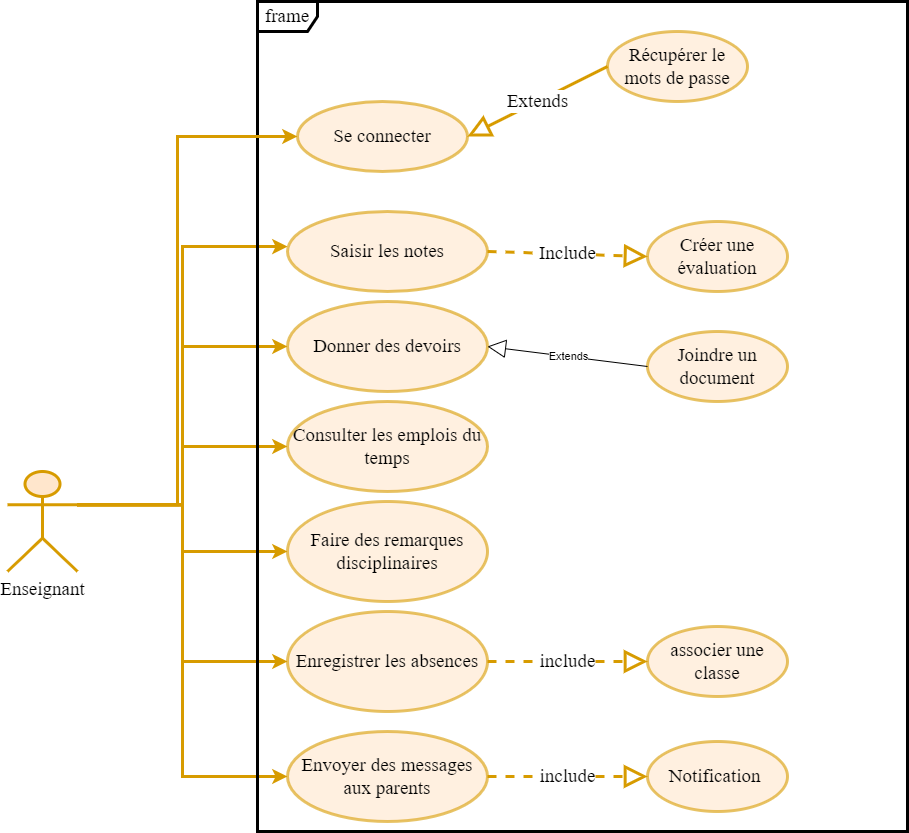

The diagram above was exported from draw.io. Its source (the exported page's mxGraphModel, read from the mxfile embedded in the PNG):
<mxGraphModel dx="1500" dy="887" grid="1" gridSize="10" guides="1" tooltips="1" connect="1" arrows="1" fold="1" page="1" pageScale="1" pageWidth="2500" pageHeight="2000" math="0" shadow="0">
  <root>
    <mxCell id="0" />
    <mxCell id="1" parent="0" />
    <mxCell id="B3ARm20cBtDG0ahiT5Ib-20" style="edgeStyle=orthogonalEdgeStyle;rounded=0;orthogonalLoop=1;jettySize=auto;html=1;exitX=1;exitY=0.3333333333333333;exitDx=0;exitDy=0;exitPerimeter=0;entryX=0;entryY=0.5;entryDx=0;entryDy=0;strokeWidth=3;fillColor=#ffe6cc;strokeColor=#d79b00;" edge="1" parent="1" source="B3ARm20cBtDG0ahiT5Ib-5" target="B3ARm20cBtDG0ahiT5Ib-6">
      <mxGeometry relative="1" as="geometry" />
    </mxCell>
    <mxCell id="B3ARm20cBtDG0ahiT5Ib-5" value="&lt;font face=&quot;Times New Roman&quot; style=&quot;font-size: 19px;&quot;&gt;Enseignant&lt;/font&gt;" style="shape=umlActor;verticalLabelPosition=bottom;verticalAlign=top;html=1;strokeWidth=3;fillColor=#ffe6cc;strokeColor=#d79b00;" vertex="1" parent="1">
      <mxGeometry x="210" y="680" width="70" height="100" as="geometry" />
    </mxCell>
    <mxCell id="B3ARm20cBtDG0ahiT5Ib-6" value="Consulter les emplois du temps" style="ellipse;whiteSpace=wrap;html=1;fontSize=19;fillColor=#ffe6cc;strokeColor=#d79b00;strokeWidth=3;opacity=60;fontFamily=Times New Roman;" vertex="1" parent="1">
      <mxGeometry x="490" y="610" width="200" height="90" as="geometry" />
    </mxCell>
    <mxCell id="B3ARm20cBtDG0ahiT5Ib-7" value="Faire des remarques disciplinaires" style="ellipse;whiteSpace=wrap;html=1;fontSize=19;fillColor=#ffe6cc;strokeColor=#d79b00;strokeWidth=3;opacity=60;fontFamily=Times New Roman;" vertex="1" parent="1">
      <mxGeometry x="490" y="710" width="200" height="100" as="geometry" />
    </mxCell>
    <mxCell id="B3ARm20cBtDG0ahiT5Ib-8" value="Donner des devoirs" style="ellipse;whiteSpace=wrap;html=1;fontSize=19;fillColor=#ffe6cc;strokeColor=#d79b00;strokeWidth=3;opacity=60;fontFamily=Times New Roman;" vertex="1" parent="1">
      <mxGeometry x="490" y="510" width="200" height="90" as="geometry" />
    </mxCell>
    <mxCell id="B3ARm20cBtDG0ahiT5Ib-9" value="Enregistrer les absences" style="ellipse;whiteSpace=wrap;html=1;fontSize=19;fillColor=#ffe6cc;strokeColor=#d79b00;strokeWidth=3;opacity=60;fontFamily=Times New Roman;" vertex="1" parent="1">
      <mxGeometry x="490" y="820" width="200" height="100" as="geometry" />
    </mxCell>
    <mxCell id="B3ARm20cBtDG0ahiT5Ib-10" value="Saisir les notes" style="ellipse;whiteSpace=wrap;html=1;fontSize=19;fillColor=#ffe6cc;strokeColor=#d79b00;strokeWidth=3;opacity=60;fontFamily=Times New Roman;" vertex="1" parent="1">
      <mxGeometry x="490" y="420" width="200" height="80" as="geometry" />
    </mxCell>
    <mxCell id="B3ARm20cBtDG0ahiT5Ib-11" value="Envoyer des messages aux parents" style="ellipse;whiteSpace=wrap;html=1;fontSize=19;fillColor=#ffe6cc;strokeColor=#d79b00;strokeWidth=3;opacity=60;fontFamily=Times New Roman;" vertex="1" parent="1">
      <mxGeometry x="490" y="940" width="200" height="90" as="geometry" />
    </mxCell>
    <mxCell id="B3ARm20cBtDG0ahiT5Ib-21" style="edgeStyle=orthogonalEdgeStyle;rounded=0;orthogonalLoop=1;jettySize=auto;html=1;exitX=1;exitY=0.3333333333333333;exitDx=0;exitDy=0;exitPerimeter=0;entryX=0;entryY=0.5;entryDx=0;entryDy=0;strokeWidth=3;fillColor=#ffe6cc;strokeColor=#d79b00;" edge="1" parent="1" source="B3ARm20cBtDG0ahiT5Ib-5" target="B3ARm20cBtDG0ahiT5Ib-7">
      <mxGeometry relative="1" as="geometry">
        <mxPoint x="410" y="703" as="sourcePoint" />
        <mxPoint x="530" y="650" as="targetPoint" />
      </mxGeometry>
    </mxCell>
    <mxCell id="B3ARm20cBtDG0ahiT5Ib-22" style="edgeStyle=orthogonalEdgeStyle;rounded=0;orthogonalLoop=1;jettySize=auto;html=1;exitX=1;exitY=0.3333333333333333;exitDx=0;exitDy=0;exitPerimeter=0;entryX=0;entryY=0.5;entryDx=0;entryDy=0;strokeWidth=3;fillColor=#ffe6cc;strokeColor=#d79b00;" edge="1" parent="1" source="B3ARm20cBtDG0ahiT5Ib-5" target="B3ARm20cBtDG0ahiT5Ib-8">
      <mxGeometry relative="1" as="geometry">
        <mxPoint x="420" y="713" as="sourcePoint" />
        <mxPoint x="540" y="660" as="targetPoint" />
      </mxGeometry>
    </mxCell>
    <mxCell id="B3ARm20cBtDG0ahiT5Ib-23" style="edgeStyle=orthogonalEdgeStyle;rounded=0;orthogonalLoop=1;jettySize=auto;html=1;exitX=1;exitY=0.3333333333333333;exitDx=0;exitDy=0;exitPerimeter=0;entryX=0;entryY=0.438;entryDx=0;entryDy=0;entryPerimeter=0;strokeWidth=3;fillColor=#ffe6cc;strokeColor=#d79b00;" edge="1" parent="1" source="B3ARm20cBtDG0ahiT5Ib-5" target="B3ARm20cBtDG0ahiT5Ib-10">
      <mxGeometry relative="1" as="geometry">
        <mxPoint x="430" y="723" as="sourcePoint" />
        <mxPoint x="550" y="670" as="targetPoint" />
      </mxGeometry>
    </mxCell>
    <mxCell id="B3ARm20cBtDG0ahiT5Ib-24" style="edgeStyle=orthogonalEdgeStyle;rounded=0;orthogonalLoop=1;jettySize=auto;html=1;exitX=1;exitY=0.3333333333333333;exitDx=0;exitDy=0;exitPerimeter=0;entryX=0;entryY=0.5;entryDx=0;entryDy=0;strokeWidth=3;fillColor=#ffe6cc;strokeColor=#d79b00;" edge="1" parent="1" source="B3ARm20cBtDG0ahiT5Ib-5" target="B3ARm20cBtDG0ahiT5Ib-9">
      <mxGeometry relative="1" as="geometry">
        <mxPoint x="440" y="733" as="sourcePoint" />
        <mxPoint x="560" y="680" as="targetPoint" />
      </mxGeometry>
    </mxCell>
    <mxCell id="B3ARm20cBtDG0ahiT5Ib-25" style="edgeStyle=orthogonalEdgeStyle;rounded=0;orthogonalLoop=1;jettySize=auto;html=1;exitX=1;exitY=0.3333333333333333;exitDx=0;exitDy=0;exitPerimeter=0;entryX=0;entryY=0.5;entryDx=0;entryDy=0;strokeWidth=3;fillColor=#ffe6cc;strokeColor=#d79b00;" edge="1" parent="1" source="B3ARm20cBtDG0ahiT5Ib-5" target="B3ARm20cBtDG0ahiT5Ib-11">
      <mxGeometry relative="1" as="geometry">
        <mxPoint x="450" y="743" as="sourcePoint" />
        <mxPoint x="570" y="690" as="targetPoint" />
      </mxGeometry>
    </mxCell>
    <mxCell id="B3ARm20cBtDG0ahiT5Ib-26" value="frame" style="shape=umlFrame;whiteSpace=wrap;html=1;pointerEvents=0;strokeWidth=3;fontFamily=Times New Roman;fontSize=19;" vertex="1" parent="1">
      <mxGeometry x="460" y="210" width="650" height="830" as="geometry" />
    </mxCell>
    <mxCell id="B3ARm20cBtDG0ahiT5Ib-28" value="Notification&amp;nbsp;" style="ellipse;whiteSpace=wrap;html=1;opacity=60;strokeWidth=3;fillColor=#ffe6cc;strokeColor=#d79b00;fontFamily=Times New Roman;fontSize=19;" vertex="1" parent="1">
      <mxGeometry x="850" y="950" width="140" height="70" as="geometry" />
    </mxCell>
    <mxCell id="B3ARm20cBtDG0ahiT5Ib-29" value="Joindre un document" style="ellipse;whiteSpace=wrap;html=1;fillColor=#ffe6cc;strokeColor=#d79b00;strokeWidth=3;opacity=60;fontFamily=Times New Roman;fontSize=19;" vertex="1" parent="1">
      <mxGeometry x="850" y="540" width="140" height="70" as="geometry" />
    </mxCell>
    <mxCell id="B3ARm20cBtDG0ahiT5Ib-30" value="associer une classe" style="ellipse;whiteSpace=wrap;html=1;fontFamily=Times New Roman;fontSize=19;fillColor=#ffe6cc;strokeColor=#d79b00;strokeWidth=3;opacity=60;" vertex="1" parent="1">
      <mxGeometry x="850" y="835" width="140" height="70" as="geometry" />
    </mxCell>
    <mxCell id="B3ARm20cBtDG0ahiT5Ib-31" value="Créer une évaluation" style="ellipse;whiteSpace=wrap;html=1;strokeWidth=3;fillColor=#ffe6cc;strokeColor=#d79b00;fontSize=19;fontFamily=Times New Roman;opacity=60;" vertex="1" parent="1">
      <mxGeometry x="850" y="430" width="140" height="70" as="geometry" />
    </mxCell>
    <mxCell id="B3ARm20cBtDG0ahiT5Ib-32" value="Include" style="endArrow=block;endSize=16;endFill=0;html=1;rounded=0;entryX=0;entryY=0.5;entryDx=0;entryDy=0;strokeWidth=3;fillColor=#ffe6cc;strokeColor=#d79b00;dashed=1;fontSize=19;fontFamily=Times New Roman;exitX=1;exitY=0.5;exitDx=0;exitDy=0;" edge="1" parent="1" source="B3ARm20cBtDG0ahiT5Ib-10" target="B3ARm20cBtDG0ahiT5Ib-31">
      <mxGeometry width="160" relative="1" as="geometry">
        <mxPoint x="710" y="610" as="sourcePoint" />
        <mxPoint x="870" y="610" as="targetPoint" />
      </mxGeometry>
    </mxCell>
    <mxCell id="B3ARm20cBtDG0ahiT5Ib-33" value="include" style="endArrow=block;endSize=16;endFill=0;html=1;rounded=0;exitX=1;exitY=0.5;exitDx=0;exitDy=0;entryX=0;entryY=0.5;entryDx=0;entryDy=0;fontFamily=Times New Roman;fontSize=19;fillColor=#ffe6cc;strokeColor=#d79b00;strokeWidth=3;dashed=1;" edge="1" parent="1" source="B3ARm20cBtDG0ahiT5Ib-11" target="B3ARm20cBtDG0ahiT5Ib-28">
      <mxGeometry width="160" relative="1" as="geometry">
        <mxPoint x="710" y="840" as="sourcePoint" />
        <mxPoint x="870" y="840" as="targetPoint" />
      </mxGeometry>
    </mxCell>
    <mxCell id="B3ARm20cBtDG0ahiT5Ib-34" value="include" style="endArrow=block;endSize=16;endFill=0;html=1;rounded=0;exitX=1;exitY=0.5;exitDx=0;exitDy=0;strokeWidth=3;dashed=1;fillColor=#ffe6cc;strokeColor=#d79b00;fontFamily=Times New Roman;fontSize=19;entryX=0;entryY=0.5;entryDx=0;entryDy=0;" edge="1" parent="1" source="B3ARm20cBtDG0ahiT5Ib-9" target="B3ARm20cBtDG0ahiT5Ib-30">
      <mxGeometry width="160" relative="1" as="geometry">
        <mxPoint x="710" y="730" as="sourcePoint" />
        <mxPoint x="870" y="730" as="targetPoint" />
      </mxGeometry>
    </mxCell>
    <mxCell id="B3ARm20cBtDG0ahiT5Ib-40" value="Extends" style="endArrow=block;endSize=16;endFill=0;html=1;rounded=0;entryX=1;entryY=0.5;entryDx=0;entryDy=0;exitX=0;exitY=0.5;exitDx=0;exitDy=0;" edge="1" parent="1" source="B3ARm20cBtDG0ahiT5Ib-29" target="B3ARm20cBtDG0ahiT5Ib-8">
      <mxGeometry width="160" relative="1" as="geometry">
        <mxPoint x="780" y="570" as="sourcePoint" />
        <mxPoint x="940" y="570" as="targetPoint" />
      </mxGeometry>
    </mxCell>
    <mxCell id="hONCUTMSEjrqCSwiYOm1-1" value="Se connecter" style="ellipse;whiteSpace=wrap;html=1;fontFamily=Times New Roman;fontSize=19;strokeWidth=3;fillColor=#ffe6cc;strokeColor=#d79b00;opacity=60;" vertex="1" parent="1">
      <mxGeometry x="500" y="310" width="170" height="70" as="geometry" />
    </mxCell>
    <mxCell id="hONCUTMSEjrqCSwiYOm1-2" value="Récupérer le mots de passe" style="ellipse;whiteSpace=wrap;html=1;fontFamily=Times New Roman;fontSize=19;strokeWidth=3;fillColor=#ffe6cc;strokeColor=#d79b00;opacity=60;" vertex="1" parent="1">
      <mxGeometry x="810" y="240" width="140" height="70" as="geometry" />
    </mxCell>
    <mxCell id="hONCUTMSEjrqCSwiYOm1-3" value="Extends" style="endArrow=block;endSize=16;endFill=0;html=1;rounded=0;exitX=0;exitY=0.5;exitDx=0;exitDy=0;entryX=1;entryY=0.5;entryDx=0;entryDy=0;fontFamily=Times New Roman;fontSize=19;strokeWidth=3;fillColor=#ffe6cc;strokeColor=#d79b00;" edge="1" parent="1" source="hONCUTMSEjrqCSwiYOm1-2" target="hONCUTMSEjrqCSwiYOm1-1">
      <mxGeometry width="160" relative="1" as="geometry">
        <mxPoint x="610" y="490" as="sourcePoint" />
        <mxPoint x="770" y="490" as="targetPoint" />
      </mxGeometry>
    </mxCell>
    <mxCell id="hONCUTMSEjrqCSwiYOm1-5" style="edgeStyle=orthogonalEdgeStyle;rounded=0;orthogonalLoop=1;jettySize=auto;html=1;exitX=1;exitY=0.3333333333333333;exitDx=0;exitDy=0;exitPerimeter=0;entryX=0;entryY=0.5;entryDx=0;entryDy=0;strokeWidth=3;fillColor=#ffe6cc;strokeColor=#d79b00;" edge="1" parent="1" source="B3ARm20cBtDG0ahiT5Ib-5" target="hONCUTMSEjrqCSwiYOm1-1">
      <mxGeometry relative="1" as="geometry">
        <mxPoint x="290" y="723" as="sourcePoint" />
        <mxPoint x="500" y="465" as="targetPoint" />
        <Array as="points">
          <mxPoint x="380" y="713" />
          <mxPoint x="380" y="345" />
        </Array>
      </mxGeometry>
    </mxCell>
  </root>
</mxGraphModel>